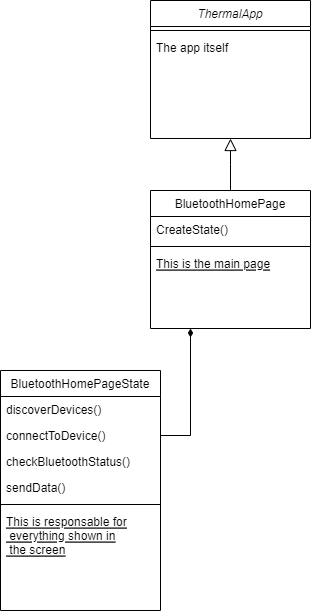

The diagram above was exported from draw.io. Its source (the exported page's mxGraphModel, read from the mxfile embedded in the PNG):
<mxGraphModel dx="1434" dy="796" grid="1" gridSize="10" guides="1" tooltips="1" connect="1" arrows="1" fold="1" page="1" pageScale="1" pageWidth="827" pageHeight="1169" math="0" shadow="0">
  <root>
    <mxCell id="WIyWlLk6GJQsqaUBKTNV-0" />
    <mxCell id="WIyWlLk6GJQsqaUBKTNV-1" parent="WIyWlLk6GJQsqaUBKTNV-0" />
    <mxCell id="zkfFHV4jXpPFQw0GAbJ--0" value="ThermalApp" style="swimlane;fontStyle=2;align=center;verticalAlign=top;childLayout=stackLayout;horizontal=1;startSize=26;horizontalStack=0;resizeParent=1;resizeLast=0;collapsible=1;marginBottom=0;rounded=0;shadow=0;strokeWidth=1;" parent="WIyWlLk6GJQsqaUBKTNV-1" vertex="1">
      <mxGeometry x="220" y="120" width="160" height="138" as="geometry">
        <mxRectangle x="230" y="140" width="160" height="26" as="alternateBounds" />
      </mxGeometry>
    </mxCell>
    <mxCell id="zkfFHV4jXpPFQw0GAbJ--4" value="" style="line;html=1;strokeWidth=1;align=left;verticalAlign=middle;spacingTop=-1;spacingLeft=3;spacingRight=3;rotatable=0;labelPosition=right;points=[];portConstraint=eastwest;" parent="zkfFHV4jXpPFQw0GAbJ--0" vertex="1">
      <mxGeometry y="26" width="160" height="8" as="geometry" />
    </mxCell>
    <mxCell id="zkfFHV4jXpPFQw0GAbJ--5" value="The app itself" style="text;align=left;verticalAlign=top;spacingLeft=4;spacingRight=4;overflow=hidden;rotatable=0;points=[[0,0.5],[1,0.5]];portConstraint=eastwest;" parent="zkfFHV4jXpPFQw0GAbJ--0" vertex="1">
      <mxGeometry y="34" width="160" height="26" as="geometry" />
    </mxCell>
    <mxCell id="zkfFHV4jXpPFQw0GAbJ--6" value="BluetoothHomePage" style="swimlane;fontStyle=0;align=center;verticalAlign=top;childLayout=stackLayout;horizontal=1;startSize=26;horizontalStack=0;resizeParent=1;resizeLast=0;collapsible=1;marginBottom=0;rounded=0;shadow=0;strokeWidth=1;" parent="WIyWlLk6GJQsqaUBKTNV-1" vertex="1">
      <mxGeometry x="220" y="310" width="160" height="138" as="geometry">
        <mxRectangle x="130" y="380" width="160" height="26" as="alternateBounds" />
      </mxGeometry>
    </mxCell>
    <mxCell id="zkfFHV4jXpPFQw0GAbJ--8" value="CreateState()" style="text;align=left;verticalAlign=top;spacingLeft=4;spacingRight=4;overflow=hidden;rotatable=0;points=[[0,0.5],[1,0.5]];portConstraint=eastwest;rounded=0;shadow=0;html=0;" parent="zkfFHV4jXpPFQw0GAbJ--6" vertex="1">
      <mxGeometry y="26" width="160" height="26" as="geometry" />
    </mxCell>
    <mxCell id="zkfFHV4jXpPFQw0GAbJ--9" value="" style="line;html=1;strokeWidth=1;align=left;verticalAlign=middle;spacingTop=-1;spacingLeft=3;spacingRight=3;rotatable=0;labelPosition=right;points=[];portConstraint=eastwest;" parent="zkfFHV4jXpPFQw0GAbJ--6" vertex="1">
      <mxGeometry y="52" width="160" height="8" as="geometry" />
    </mxCell>
    <mxCell id="zkfFHV4jXpPFQw0GAbJ--10" value="This is the main page" style="text;align=left;verticalAlign=top;spacingLeft=4;spacingRight=4;overflow=hidden;rotatable=0;points=[[0,0.5],[1,0.5]];portConstraint=eastwest;fontStyle=4" parent="zkfFHV4jXpPFQw0GAbJ--6" vertex="1">
      <mxGeometry y="60" width="160" height="26" as="geometry" />
    </mxCell>
    <mxCell id="zkfFHV4jXpPFQw0GAbJ--12" value="" style="endArrow=block;endSize=10;endFill=0;shadow=0;strokeWidth=1;rounded=0;edgeStyle=elbowEdgeStyle;elbow=vertical;" parent="WIyWlLk6GJQsqaUBKTNV-1" source="zkfFHV4jXpPFQw0GAbJ--6" target="zkfFHV4jXpPFQw0GAbJ--0" edge="1">
      <mxGeometry width="160" relative="1" as="geometry">
        <mxPoint x="200" y="203" as="sourcePoint" />
        <mxPoint x="200" y="203" as="targetPoint" />
      </mxGeometry>
    </mxCell>
    <mxCell id="wOuo-seelHiAeGuPLFeo-0" value="BluetoothHomePageState" style="swimlane;fontStyle=0;align=center;verticalAlign=top;childLayout=stackLayout;horizontal=1;startSize=26;horizontalStack=0;resizeParent=1;resizeLast=0;collapsible=1;marginBottom=0;rounded=0;shadow=0;strokeWidth=1;" vertex="1" parent="WIyWlLk6GJQsqaUBKTNV-1">
      <mxGeometry x="70" y="490" width="160" height="240" as="geometry">
        <mxRectangle x="130" y="380" width="160" height="26" as="alternateBounds" />
      </mxGeometry>
    </mxCell>
    <mxCell id="wOuo-seelHiAeGuPLFeo-5" value="discoverDevices()" style="text;align=left;verticalAlign=top;spacingLeft=4;spacingRight=4;overflow=hidden;rotatable=0;points=[[0,0.5],[1,0.5]];portConstraint=eastwest;rounded=0;shadow=0;html=0;" vertex="1" parent="wOuo-seelHiAeGuPLFeo-0">
      <mxGeometry y="26" width="160" height="26" as="geometry" />
    </mxCell>
    <mxCell id="wOuo-seelHiAeGuPLFeo-1" value="connectToDevice()" style="text;align=left;verticalAlign=top;spacingLeft=4;spacingRight=4;overflow=hidden;rotatable=0;points=[[0,0.5],[1,0.5]];portConstraint=eastwest;rounded=0;shadow=0;html=0;" vertex="1" parent="wOuo-seelHiAeGuPLFeo-0">
      <mxGeometry y="52" width="160" height="26" as="geometry" />
    </mxCell>
    <mxCell id="wOuo-seelHiAeGuPLFeo-6" value="checkBluetoothStatus()" style="text;align=left;verticalAlign=top;spacingLeft=4;spacingRight=4;overflow=hidden;rotatable=0;points=[[0,0.5],[1,0.5]];portConstraint=eastwest;rounded=0;shadow=0;html=0;" vertex="1" parent="wOuo-seelHiAeGuPLFeo-0">
      <mxGeometry y="78" width="160" height="26" as="geometry" />
    </mxCell>
    <mxCell id="wOuo-seelHiAeGuPLFeo-7" value="sendData()" style="text;align=left;verticalAlign=top;spacingLeft=4;spacingRight=4;overflow=hidden;rotatable=0;points=[[0,0.5],[1,0.5]];portConstraint=eastwest;rounded=0;shadow=0;html=0;" vertex="1" parent="wOuo-seelHiAeGuPLFeo-0">
      <mxGeometry y="104" width="160" height="26" as="geometry" />
    </mxCell>
    <mxCell id="wOuo-seelHiAeGuPLFeo-2" value="" style="line;html=1;strokeWidth=1;align=left;verticalAlign=middle;spacingTop=-1;spacingLeft=3;spacingRight=3;rotatable=0;labelPosition=right;points=[];portConstraint=eastwest;" vertex="1" parent="wOuo-seelHiAeGuPLFeo-0">
      <mxGeometry y="130" width="160" height="8" as="geometry" />
    </mxCell>
    <mxCell id="wOuo-seelHiAeGuPLFeo-3" value="This is responsable for&#10; everything shown in&#10; the screen" style="text;align=left;verticalAlign=top;spacingLeft=4;spacingRight=4;overflow=hidden;rotatable=0;points=[[0,0.5],[1,0.5]];portConstraint=eastwest;fontStyle=4" vertex="1" parent="wOuo-seelHiAeGuPLFeo-0">
      <mxGeometry y="138" width="160" height="44" as="geometry" />
    </mxCell>
    <mxCell id="wOuo-seelHiAeGuPLFeo-4" style="edgeStyle=orthogonalEdgeStyle;rounded=0;orthogonalLoop=1;jettySize=auto;html=1;exitX=1;exitY=0.5;exitDx=0;exitDy=0;entryX=0.25;entryY=1;entryDx=0;entryDy=0;endArrow=diamondThin;endFill=1;" edge="1" parent="WIyWlLk6GJQsqaUBKTNV-1" source="wOuo-seelHiAeGuPLFeo-1" target="zkfFHV4jXpPFQw0GAbJ--6">
      <mxGeometry relative="1" as="geometry" />
    </mxCell>
  </root>
</mxGraphModel>